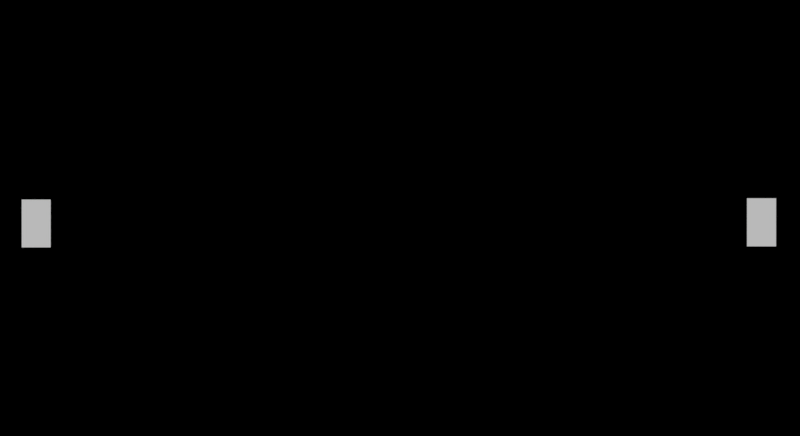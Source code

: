 # Source: puzzled.blend  (saved by Blender 2.78.0; exported with 4.5.12 LTS)
import bpy
from mathutils import Matrix  # noqa: F401  (used for matrix-valued properties, if any)

bpy.ops.wm.read_factory_settings(use_empty=True)
scene = bpy.context.scene
scene.name = 'CHALLENGES_MENU'

# ---- collections
col_collection_1 = bpy.data.collections.new('Collection 1'); scene.collection.children.link(col_collection_1)
col_collection_2 = bpy.data.collections.new('Collection 2'); scene.collection.children.link(col_collection_2)
col_collection_2.hide_render = True
col_collection_2.hide_viewport = True

# ---- materials (node trees are filled in below, after node groups)
mat_btn_play = bpy.data.materials.new('btn_play')
mat_btn_play.alpha_threshold = 0.0
mat_btn_play.use_transparent_shadow = False
mat_btn_play.roughness = 0.5
mat_canvas = bpy.data.materials.new('canvas')
mat_canvas.alpha_threshold = 0.0
mat_canvas.use_transparent_shadow = False
mat_canvas.roughness = 0.5
mat_font = bpy.data.materials.new('font')
mat_font.alpha_threshold = 0.0
mat_font.use_transparent_shadow = False
mat_font.roughness = 0.5

# ---- material node trees

# ---- world
world_world_001 = bpy.data.worlds.new('World.001'); scene.world = world_world_001
world_world_001.color = (0.0, 0.0, 0.0)
world_world_001.use_sun_shadow = False
world_world_001.sun_shadow_jitter_overblur = 0.0
world_world_001.cycles.sampling_method = 'MANUAL'

# ---- cameras
cam_camera_002 = bpy.data.cameras.new('Camera.002')
cam_camera_002.clip_end = 100.0
cam_camera_002.lens = 35.0
cam_camera_002.sensor_width = 32.0
cam_camera_002.sensor_height = 18.0
cam_camera_002.ortho_scale = 7.314
cam_camera_002.dof.focus_distance = 0.0
cam_camera_002.dof.aperture_fstop = 128.0

# ---- meshes
me_cube_020 = bpy.data.meshes.new('Cube.020')
me_cube_020.from_pydata([(-1.0, -1.0, -1.0), (-1.0, -1.0, 1.0), (-1.0, 1.0, -1.0), (-1.0, 1.0, 1.0), (1.0, -1.0, -1.0), (1.0, -1.0, 1.0), (1.0, 1.0, -1.0), (1.0, 1.0, 1.0)], [], [(0, 1, 3, 2), (2, 3, 7, 6), (6, 7, 5, 4), (4, 5, 1, 0), (2, 6, 4, 0), (7, 3, 1, 5)])
me_cube_020.use_remesh_preserve_volume = False
me_cube_020.use_remesh_preserve_attributes = False
me_cube_020.use_mirror_vertex_groups = False
me_cube_020.update()
me_plane_026 = bpy.data.meshes.new('Plane.026')
me_plane_026.from_pydata([(-1.0, -1.0, 0.0), (1.0, -1.0, 0.0), (-1.0, 1.0, 0.0), (1.0, 1.0, 0.0)], [], [(0, 1, 3, 2)])
_uv = me_plane_026.uv_layers.new(name='UVMap')
_uv.uv.foreach_set('vector', [0.2926, 0.5671, 0.3852, 0.5671, 0.3852, 0.8138, 0.2926, 0.8138])
me_plane_026.materials.append(mat_btn_play)
me_plane_026.use_remesh_preserve_volume = False
me_plane_026.use_remesh_preserve_attributes = False
me_plane_026.use_mirror_vertex_groups = False
me_plane_026.update()
me_cube_019 = bpy.data.meshes.new('Cube.019')
me_cube_019.from_pydata([(-1.0, -1.0, -1.0), (-1.0, -1.0, 1.0), (-1.0, 1.0, -1.0), (-1.0, 1.0, 1.0), (1.0, -1.0, -1.0), (1.0, -1.0, 1.0), (1.0, 1.0, -1.0), (1.0, 1.0, 1.0)], [], [(0, 1, 3, 2), (2, 3, 7, 6), (6, 7, 5, 4), (4, 5, 1, 0), (2, 6, 4, 0), (7, 3, 1, 5)])
me_cube_019.use_remesh_preserve_volume = False
me_cube_019.use_remesh_preserve_attributes = False
me_cube_019.use_mirror_vertex_groups = False
me_cube_019.update()
me_plane_001 = bpy.data.meshes.new('Plane.001')
me_plane_001.from_pydata([(-1.0, -1.0, 0.0), (1.0, -1.0, 0.0), (-1.0, 1.0, 0.0), (1.0, 1.0, 0.0)], [], [(0, 1, 3, 2)])
_uv = me_plane_001.uv_layers.new(name='UVMap')
_uv.uv.foreach_set('vector', [0.2926, 0.5671, 0.3852, 0.5671, 0.3852, 0.8138, 0.2926, 0.8138])
me_plane_001.materials.append(mat_btn_play)
me_plane_001.use_remesh_preserve_volume = False
me_plane_001.use_remesh_preserve_attributes = False
me_plane_001.use_mirror_vertex_groups = False
me_plane_001.update()
me_plane_017 = bpy.data.meshes.new('Plane.017')
me_plane_017.from_pydata([(-1.0, -1.0, 0.0), (1.0, -1.0, 0.0), (-1.0, 1.0, 0.0), (1.0, 1.0, 0.0)], [], [(0, 1, 3, 2)])
_uv = me_plane_017.uv_layers.new(name='UVMap')
_uv.uv.foreach_set('vector', [0.0195, 0.5429, 0.2269, 0.5429, 0.2269, 0.8399, 0.0195, 0.8399])
me_plane_017.materials.append(mat_btn_play)
me_plane_017.use_remesh_preserve_volume = False
me_plane_017.use_remesh_preserve_attributes = False
me_plane_017.use_mirror_vertex_groups = False
me_plane_017.update()
me_plane_018 = bpy.data.meshes.new('Plane.018')
me_plane_018.from_pydata([(-1.0, -1.0, 0.0), (1.0, -1.0, 0.0), (-1.0, 1.0, 0.0), (1.0, 1.0, 0.0)], [], [(0, 1, 3, 2)])
_uv = me_plane_018.uv_layers.new(name='UVMap')
_uv.uv.foreach_set('vector', [0.01635, 0.01591, 0.986, 0.01591, 0.986, 0.4143, 0.01635, 0.4143])
me_plane_018.materials.append(mat_canvas)
me_plane_018.use_remesh_preserve_volume = False
me_plane_018.use_remesh_preserve_attributes = False
me_plane_018.use_mirror_vertex_groups = False
me_plane_018.update()
me_cube_017 = bpy.data.meshes.new('Cube.017')
me_cube_017.from_pydata([(-1.0, -1.0, -1.0), (-1.0, -1.0, 1.0), (-1.0, 1.0, -1.0), (-1.0, 1.0, 1.0), (1.0, -1.0, -1.0), (1.0, -1.0, 1.0), (1.0, 1.0, -1.0), (1.0, 1.0, 1.0)], [], [(0, 1, 3, 2), (2, 3, 7, 6), (6, 7, 5, 4), (4, 5, 1, 0), (2, 6, 4, 0), (7, 3, 1, 5)])
me_cube_017.use_remesh_preserve_volume = False
me_cube_017.use_remesh_preserve_attributes = False
me_cube_017.use_mirror_vertex_groups = False
me_cube_017.update()
me_plane_019 = bpy.data.meshes.new('Plane.019')
me_plane_019.from_pydata([(-1.246, -1.246, 0.0), (1.246, -1.246, 0.0), (-1.246, 1.246, 0.0), (1.246, 1.246, 0.0)], [], [(0, 1, 3, 2)])
_uv = me_plane_019.uv_layers.new(name='UVMap')
_uv.uv.foreach_set('vector', [0.5213, 0.5451, 0.701, 0.5451, 0.701, 0.8405, 0.5213, 0.8405])
me_plane_019.materials.append(mat_btn_play)
me_plane_019.use_remesh_preserve_volume = False
me_plane_019.use_remesh_preserve_attributes = False
me_plane_019.use_mirror_vertex_groups = False
me_plane_019.update()
me_cube_018 = bpy.data.meshes.new('Cube.018')
me_cube_018.from_pydata([(-1.0, -1.0, -1.0), (-1.0, -1.0, 1.0), (-1.0, 1.0, -1.0), (-1.0, 1.0, 1.0), (1.0, -1.0, -1.0), (1.0, -1.0, 1.0), (1.0, 1.0, -1.0), (1.0, 1.0, 1.0)], [], [(0, 1, 3, 2), (2, 3, 7, 6), (6, 7, 5, 4), (4, 5, 1, 0), (2, 6, 4, 0), (7, 3, 1, 5)])
me_cube_018.use_remesh_preserve_volume = False
me_cube_018.use_remesh_preserve_attributes = False
me_cube_018.use_mirror_vertex_groups = False
me_cube_018.update()
me_plane_020 = bpy.data.meshes.new('Plane.020')
me_plane_020.from_pydata([(-1.0, -1.0, 0.0), (1.0, -1.0, 0.0), (-1.0, 1.0, 0.0), (1.0, 1.0, 0.0)], [], [(0, 1, 3, 2)])
_uv = me_plane_020.uv_layers.new(name='UVMap')
_uv.uv.foreach_set('vector', [0.7946, 0.5444, 0.9679, 0.5444, 0.9679, 0.8208, 0.7946, 0.8208])
me_plane_020.materials.append(mat_btn_play)
me_plane_020.use_remesh_preserve_volume = False
me_plane_020.use_remesh_preserve_attributes = False
me_plane_020.use_mirror_vertex_groups = False
me_plane_020.update()

# ---- curves / text
txt_text_005 = bpy.data.curves.new('Text.005', 'FONT')
txt_text_005.dimensions = '2D'
txt_text_005.body = '0'
txt_text_005.materials.append(mat_font)
txt_text_005.use_path_clamp = True
txt_text_005.bevel_resolution = 0
txt_text_006 = bpy.data.curves.new('Text.006', 'FONT')
txt_text_006.dimensions = '2D'
txt_text_006.body = '00:00:00.0'
txt_text_006.materials.append(mat_font)
txt_text_006.use_path_clamp = True
txt_text_006.bevel_resolution = 0
txt_text_007 = bpy.data.curves.new('Text.007', 'FONT')
txt_text_007.dimensions = '2D'
txt_text_007.body = 'Moves:'
txt_text_007.materials.append(mat_font)
txt_text_007.use_path_clamp = True
txt_text_007.bevel_resolution = 0
txt_text_008 = bpy.data.curves.new('Text.008', 'FONT')
txt_text_008.dimensions = '2D'
txt_text_008.body = 'Time:'
txt_text_008.materials.append(mat_font)
txt_text_008.use_path_clamp = True
txt_text_008.bevel_resolution = 0
txt_text_009 = bpy.data.curves.new('Text.009', 'FONT')
txt_text_009.dimensions = '2D'
txt_text_009.body = 'Title'
txt_text_009.materials.append(mat_font)
txt_text_009.use_path_clamp = True
txt_text_009.bevel_resolution = 0

# ---- objects
ob_position_node_004 = bpy.data.objects.new('position_node.004', None)
ob_position_node_003 = bpy.data.objects.new('position_node.003', None)
ob_position_node_002 = bpy.data.objects.new('position_node.002', None)
ob_position_node_001 = bpy.data.objects.new('position_node.001', None)
ob_init = bpy.data.objects.new('init', None)
ob_btn_next = bpy.data.objects.new('btn_next', me_cube_020)
ob_btn_next_icon = bpy.data.objects.new('btn_next_icon', me_plane_026)
ob_position_node = bpy.data.objects.new('position_node', None)
ob_btn_previous = bpy.data.objects.new('btn_previous', me_cube_019)
ob_btn_prev_icon = bpy.data.objects.new('btn_prev_icon', me_plane_001)
ob_camera_002 = bpy.data.objects.new('Camera.002', cam_camera_002)
ob_btn_home_icon = bpy.data.objects.new('btn_home_icon', me_plane_017)
ob_canvas = bpy.data.objects.new('canvas', me_plane_018)
ob_txt_moves = bpy.data.objects.new('txt_moves', txt_text_005)
ob_btn_pattern = bpy.data.objects.new('btn_pattern', me_cube_017)
ob_btn_pattern_icon = bpy.data.objects.new('btn_pattern_icon', me_plane_019)
ob_btn_play = bpy.data.objects.new('btn_play', me_cube_018)
ob_btn_play_icon = bpy.data.objects.new('btn_play_icon', me_plane_020)
ob_txt_time = bpy.data.objects.new('txt_time', txt_text_006)
ob_txt_moves_header = bpy.data.objects.new('txt_moves_header', txt_text_007)
ob_txt_time_header = bpy.data.objects.new('txt_time_header', txt_text_008)
ob_txt_title = bpy.data.objects.new('txt_title', txt_text_009)

# ---- transforms, parenting, visibility, modifiers, constraints
ob_position_node_004.location = (0.001041, -2.791, -1.094)
ob_position_node_004.scale = (1.116, 1.116, 1.116)
ob_position_node_004.empty_image_offset = (0.0, 0.0)
ob_position_node_004.show_name = True
ob_position_node_004.lineart.crease_threshold = 0.0
ob_position_node_003.location = (0.001041, -1.35, -1.094)
ob_position_node_003.scale = (1.116, 1.116, 1.116)
ob_position_node_003.empty_image_offset = (0.0, 0.0)
ob_position_node_003.show_name = True
ob_position_node_003.lineart.crease_threshold = 0.0
ob_position_node_002.location = (0.001041, 0.09458, -1.094)
ob_position_node_002.scale = (1.116, 1.116, 1.116)
ob_position_node_002.empty_image_offset = (0.0, 0.0)
ob_position_node_002.show_name = True
ob_position_node_002.lineart.crease_threshold = 0.0
ob_position_node_001.location = (0.001041, 1.526, -1.094)
ob_position_node_001.scale = (1.116, 1.116, 1.116)
ob_position_node_001.empty_image_offset = (0.0, 0.0)
ob_position_node_001.show_name = True
ob_position_node_001.lineart.crease_threshold = 0.0
ob_init.location = (-0.0646, 3.765, 3.662)
ob_init.rotation_euler = (-1.49, -0.0, 0.07964)
ob_init.scale = (0.8265, 0.8265, 0.8265)
ob_init.empty_display_type = 'CIRCLE'
ob_init.empty_image_offset = (0.0, 0.0)
ob_init.lineart.crease_threshold = 0.0
ob_btn_next.location = (6.409, 0.04704, -1.673)
ob_btn_next.scale = (0.342, 0.513, 0.159)
ob_btn_next.hide_render = True
ob_btn_next.display_type = 'WIRE'
ob_btn_next.lineart.crease_threshold = 0.0
ob_btn_next_icon.parent = ob_btn_next
ob_btn_next_icon.matrix_parent_inverse = Matrix(((3.173, -1.192e-07, 0.0, -3.59), (0.0, 2.116, 0.0, 6.746), (0.0, 0.0, 6.845, 7.714), (0.0, 0.0, 0.0, 1.0)))
ob_btn_next_icon.location = (1.136, -3.231, -1.273)
ob_btn_next_icon.rotation_euler = (0.0, -0.0, -3.142)
ob_btn_next_icon.scale = (0.2383, 0.3933, 0.3501)
ob_btn_next_icon.lineart.crease_threshold = 0.0
ob_position_node.location = (0.001041, 2.957, -1.094)
ob_position_node.scale = (1.116, 1.116, 1.116)
ob_position_node.empty_image_offset = (0.0, 0.0)
ob_position_node.show_name = True
ob_position_node.lineart.crease_threshold = 0.0
ob_btn_previous.location = (-6.451, 0.02659, -1.673)
ob_btn_previous.scale = (0.342, 0.513, 0.159)
ob_btn_previous.hide_render = True
ob_btn_previous.display_type = 'WIRE'
ob_btn_previous.lineart.crease_threshold = 0.0
ob_btn_prev_icon.parent = ob_btn_previous
ob_btn_prev_icon.matrix_parent_inverse = Matrix(((3.173, 1.192e-07, 0.0, 3.367), (0.0, 2.116, -4.768e-07, 6.746), (0.0, 0.0, 6.845, 7.714), (0.0, 0.0, 0.0, 1.0)))
ob_btn_prev_icon.location = (-1.071, -3.231, -1.273)
ob_btn_prev_icon.scale = (0.2371, 0.3914, 0.3485)
ob_btn_prev_icon.lineart.crease_threshold = 0.0
ob_camera_002.location = (-0.003629, 0.07724, 13.7)
ob_camera_002.lock_rotations_4d = False
ob_camera_002.empty_display_type = 'ARROWS'
ob_camera_002.color = (0.0, 0.0, 0.0, 0.0)
ob_camera_002.display_type = 'WIRE'
ob_camera_002.lineart.crease_threshold = 0.0
ob_btn_home_icon.location = (0.006031, -3.246, -1.208)
ob_btn_home_icon.scale = (0.5214, 0.5214, 0.5214)
ob_btn_home_icon.lineart.crease_threshold = 0.0
ob_canvas.location = (0.2303, 0.6431, -1.474)
ob_canvas.scale = (3.664, 0.6022, 0.7956)
ob_canvas.lineart.crease_threshold = 0.0
ob_txt_moves.parent = ob_canvas
ob_txt_moves.matrix_parent_inverse = Matrix(((0.2729, -4.292e-11, 0.0, -0.06286), (0.0, 1.661, 0.0, -1.068), (0.0, 2.209e-07, 1.257, 1.853), (0.0, 0.0, 0.0, 1.0)))
ob_txt_moves.location = (-2.275, 0.1997, -1.439)
ob_txt_moves.scale = (0.2197, 0.2197, 0.2197)
ob_txt_moves.lineart.crease_threshold = 0.0
ob_btn_pattern.parent = ob_canvas
ob_btn_pattern.matrix_parent_inverse = Matrix(((0.2729, -4.292e-11, 0.0, -0.06286), (0.0, 1.661, 0.0, -1.068), (0.0, 2.209e-07, 1.257, 1.853), (0.0, 0.0, 0.0, 1.0)))
ob_btn_pattern.location = (3.281, 0.605, -1.401)
ob_btn_pattern.scale = (0.4468, 0.4184, 0.05024)
ob_btn_pattern.hide_render = True
ob_btn_pattern.display_type = 'WIRE'
ob_btn_pattern.lineart.crease_threshold = 0.0
ob_btn_pattern_icon.parent = ob_btn_pattern
ob_btn_pattern_icon.matrix_parent_inverse = Matrix(((1.863, 0.0, 0.0, -5.092), (0.0, 1.863, 0.0, -1.168), (0.0, 0.0, 6.845, 7.714), (0.0, 0.0, 0.0, 1.0)))
ob_btn_pattern_icon.location = (2.731, 0.6506, -1.184)
ob_btn_pattern_icon.scale = (0.3713, 0.3976, 0.3699)
ob_btn_pattern_icon.lineart.crease_threshold = 0.0
ob_btn_play.parent = ob_canvas
ob_btn_play.matrix_parent_inverse = Matrix(((0.2729, -4.292e-11, 0.0, -0.06286), (0.0, 1.661, 0.0, -1.068), (0.0, 2.209e-07, 1.257, 1.853), (0.0, 0.0, 0.0, 1.0)))
ob_btn_play.location = (2.272, 0.6315, -1.401)
ob_btn_play.scale = (0.5083, 0.4729, 0.05679)
ob_btn_play.hide_render = True
ob_btn_play.display_type = 'WIRE'
ob_btn_play.lineart.crease_threshold = 0.0
ob_btn_play_icon.parent = ob_btn_play
ob_btn_play_icon.matrix_parent_inverse = Matrix(((1.863, 0.0, 0.0, -2.436), (-1e-08, 1.863, 0.0, -1.168), (4.598e-07, 0.0, 6.845, 7.714), (0.0, 0.0, 0.0, 1.0)))
ob_btn_play_icon.location = (1.309, 0.6366, -1.168)
ob_btn_play_icon.scale = (0.4955, 0.538, 0.538)
ob_btn_play_icon.lineart.crease_threshold = 0.0
ob_txt_time.parent = ob_canvas
ob_txt_time.matrix_parent_inverse = Matrix(((0.2729, -4.292e-11, 0.0, -0.06286), (0.0, 1.661, 0.0, -1.068), (0.0, 2.209e-07, 1.257, 1.853), (0.0, 0.0, 0.0, 1.0)))
ob_txt_time.location = (-2.287, 0.4571, -1.44)
ob_txt_time.scale = (0.2049, 0.2049, 0.2049)
ob_txt_time.lineart.crease_threshold = 0.0
ob_txt_moves_header.parent = ob_canvas
ob_txt_moves_header.matrix_parent_inverse = Matrix(((0.2729, -4.292e-11, 0.0, -0.06286), (0.0, 1.661, 0.0, -1.068), (0.0, 2.209e-07, 1.257, 1.853), (0.0, 0.0, 0.0, 1.0)))
ob_txt_moves_header.location = (-3.154, 0.2009, -1.416)
ob_txt_moves_header.scale = (0.2569, 0.2569, 0.2569)
ob_txt_moves_header.lineart.crease_threshold = 0.0
ob_txt_time_header.parent = ob_canvas
ob_txt_time_header.matrix_parent_inverse = Matrix(((0.2729, -4.292e-11, 0.0, -0.06286), (0.0, 1.661, 0.0, -1.068), (0.0, 2.209e-07, 1.257, 1.853), (0.0, 0.0, 0.0, 1.0)))
ob_txt_time_header.location = (-3.155, 0.4518, -1.427)
ob_txt_time_header.scale = (0.2569, 0.2572, 0.2572)
ob_txt_time_header.lineart.crease_threshold = 0.0
ob_txt_title.parent = ob_canvas
ob_txt_title.matrix_parent_inverse = Matrix(((0.2729, -4.292e-11, 0.0, -0.06286), (0.0, 1.661, 0.0, -1.068), (0.0, 2.209e-07, 1.257, 1.853), (0.0, 0.0, 0.0, 1.0)))
ob_txt_title.location = (-3.145, 0.788, -1.427)
ob_txt_title.scale = (0.317, 0.317, 0.317)
ob_txt_title.lineart.crease_threshold = 0.0

# ---- collection membership
col_collection_1.objects.link(ob_position_node_004)
col_collection_1.objects.link(ob_position_node_003)
col_collection_1.objects.link(ob_position_node_002)
col_collection_1.objects.link(ob_position_node_001)
col_collection_1.objects.link(ob_init)
col_collection_1.objects.link(ob_btn_next)
col_collection_1.objects.link(ob_btn_next_icon)
col_collection_1.objects.link(ob_position_node)
col_collection_1.objects.link(ob_btn_previous)
col_collection_1.objects.link(ob_btn_prev_icon)
col_collection_1.objects.link(ob_camera_002)
col_collection_2.objects.link(ob_btn_home_icon)
col_collection_2.objects.link(ob_canvas)
col_collection_2.objects.link(ob_txt_moves)
col_collection_2.objects.link(ob_btn_pattern)
col_collection_2.objects.link(ob_btn_pattern_icon)
col_collection_2.objects.link(ob_btn_play)
col_collection_2.objects.link(ob_btn_play_icon)
col_collection_2.objects.link(ob_txt_time)
col_collection_2.objects.link(ob_txt_moves_header)
col_collection_2.objects.link(ob_txt_time_header)
col_collection_2.objects.link(ob_txt_title)

# ---- scene / render settings (as saved in the file)
scene.camera = ob_camera_002
scene.frame_start = 1; scene.frame_end = 250; scene.frame_set(148)
scene.render.engine = 'BLENDER_EEVEE_NEXT'
scene.render.resolution_x = 1980
scene.render.resolution_percentage = 50
scene.render.fps = 60
scene.render.dither_intensity = 0.0
scene.cycles.use_denoising = False
scene.cycles.samples = 128
scene.cycles.sampling_pattern = 'TABULATED_SOBOL'
scene.cycles.light_sampling_threshold = 0.0
scene.cycles.use_adaptive_sampling = False
scene.cycles.use_light_tree = False
scene.cycles.blur_glossy = 0.0
scene.cycles.sample_clamp_indirect = 0.0
scene.view_settings.view_transform = 'Standard'
bpy.context.view_layer.update()

# ---- added for rendering (the .blend has no usable light): sun
light_auto_sun = bpy.data.lights.new('AutoSun', 'SUN')
light_auto_sun.energy = 3.0
light_auto_sun.angle = 0.0523599
ob_auto_sun = bpy.data.objects.new('AutoSun', light_auto_sun)
scene.collection.objects.link(ob_auto_sun)
ob_auto_sun.rotation_euler = (0.872665, 0.174533, 0.523599)
bpy.context.view_layer.update()
